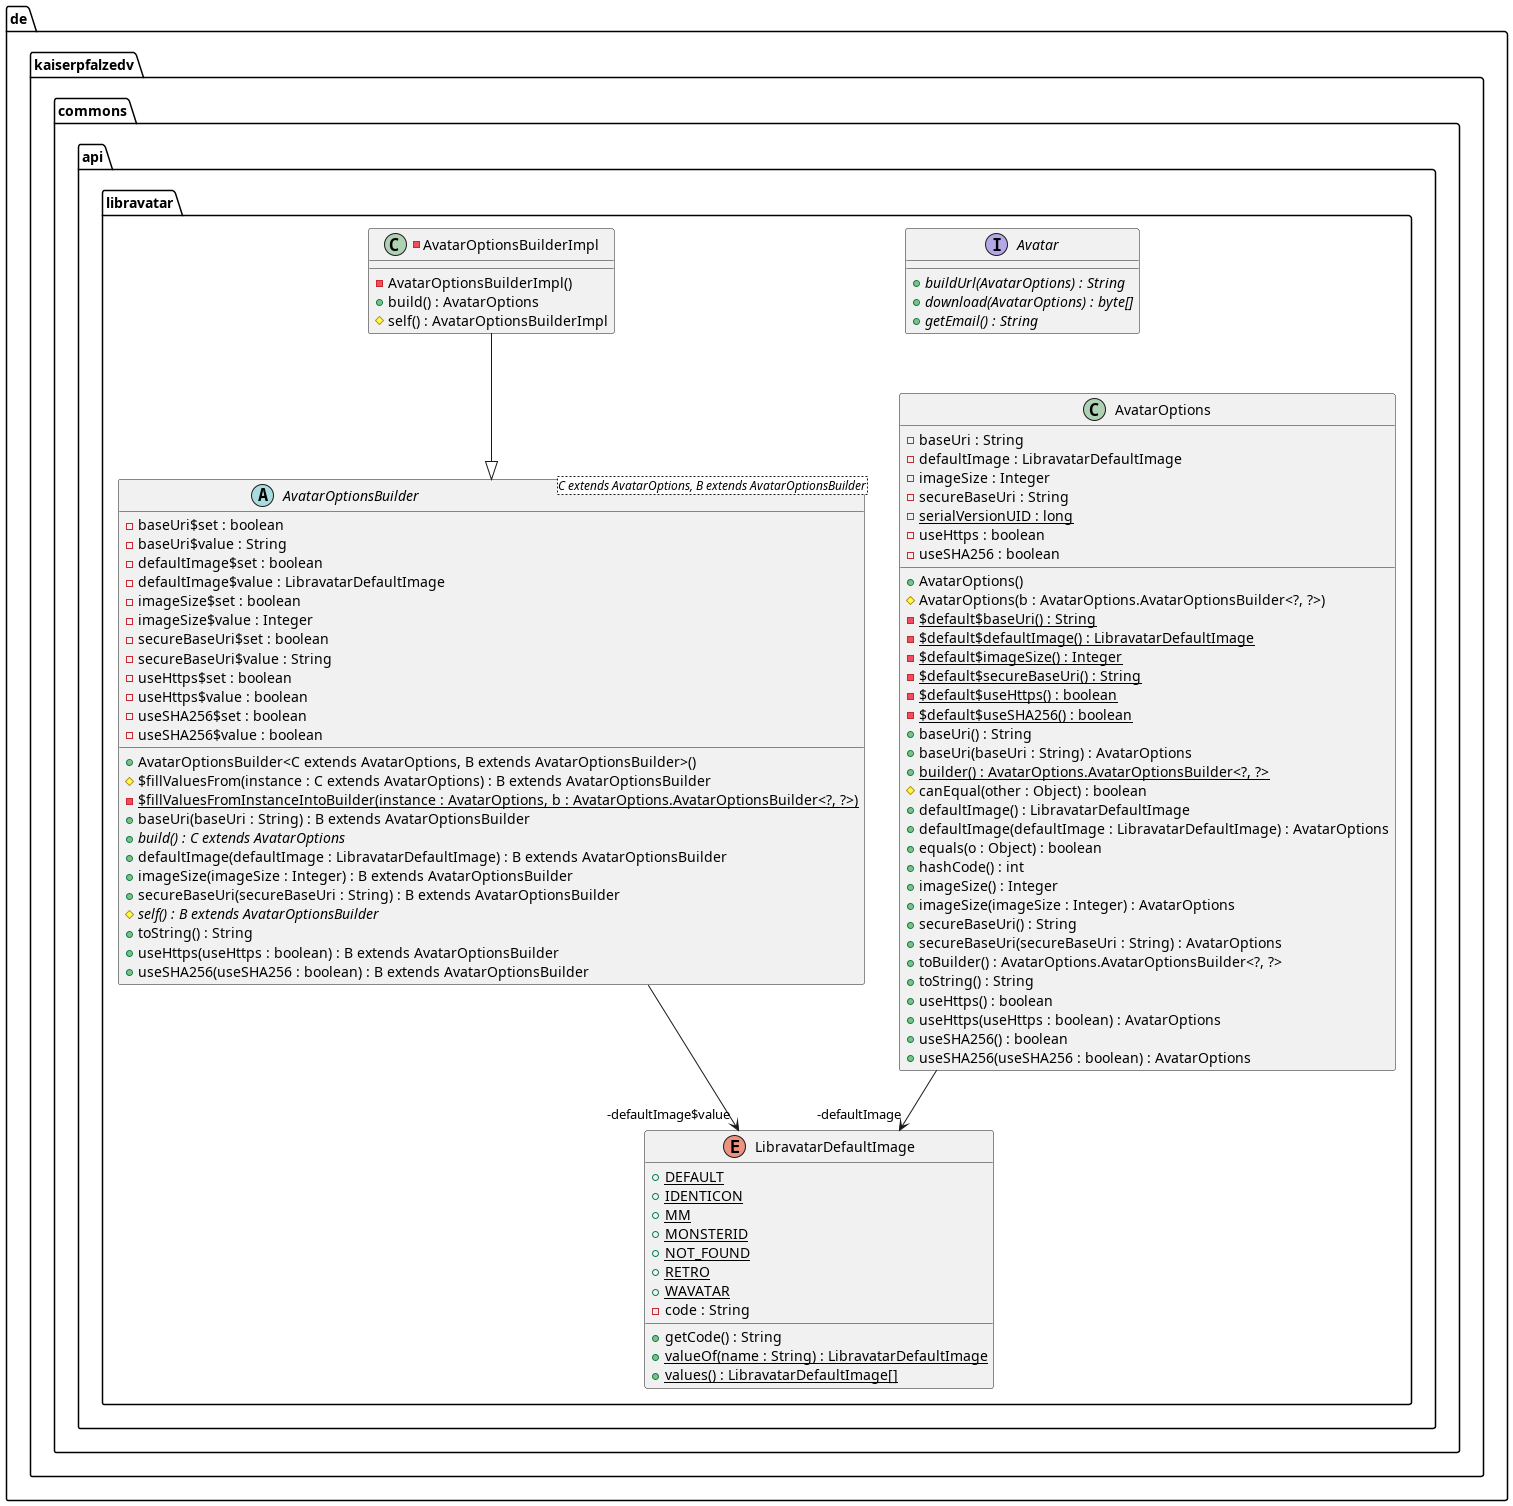

The diagram above was rendered by PlantUML. Its source (embedded in the PNG):
@startuml
package de.kaiserpfalzedv.commons.api.libravatar {
  interface Avatar {
    + buildUrl(AvatarOptions) : String {abstract}
    + download(AvatarOptions) : byte[] {abstract}
    + getEmail() : String {abstract}
  }
  class AvatarOptions {
    - baseUri : String
    - defaultImage : LibravatarDefaultImage
    - imageSize : Integer
    - secureBaseUri : String
    - serialVersionUID : long {static}
    - useHttps : boolean
    - useSHA256 : boolean
    + AvatarOptions()
    # AvatarOptions(b : AvatarOptions.AvatarOptionsBuilder<?, ?>)
    - $default$baseUri() : String {static}
    - $default$defaultImage() : LibravatarDefaultImage {static}
    - $default$imageSize() : Integer {static}
    - $default$secureBaseUri() : String {static}
    - $default$useHttps() : boolean {static}
    - $default$useSHA256() : boolean {static}
    + baseUri() : String
    + baseUri(baseUri : String) : AvatarOptions
    + builder() : AvatarOptions.AvatarOptionsBuilder<?, ?> {static}
    # canEqual(other : Object) : boolean
    + defaultImage() : LibravatarDefaultImage
    + defaultImage(defaultImage : LibravatarDefaultImage) : AvatarOptions
    + equals(o : Object) : boolean
    + hashCode() : int
    + imageSize() : Integer
    + imageSize(imageSize : Integer) : AvatarOptions
    + secureBaseUri() : String
    + secureBaseUri(secureBaseUri : String) : AvatarOptions
    + toBuilder() : AvatarOptions.AvatarOptionsBuilder<?, ?>
    + toString() : String
    + useHttps() : boolean
    + useHttps(useHttps : boolean) : AvatarOptions
    + useSHA256() : boolean
    + useSHA256(useSHA256 : boolean) : AvatarOptions
  }
  abstract class AvatarOptionsBuilder<C extends AvatarOptions, B extends AvatarOptionsBuilder> {
    - baseUri$set : boolean
    - baseUri$value : String
    - defaultImage$set : boolean
    - defaultImage$value : LibravatarDefaultImage
    - imageSize$set : boolean
    - imageSize$value : Integer
    - secureBaseUri$set : boolean
    - secureBaseUri$value : String
    - useHttps$set : boolean
    - useHttps$value : boolean
    - useSHA256$set : boolean
    - useSHA256$value : boolean
    + AvatarOptionsBuilder<C extends AvatarOptions, B extends AvatarOptionsBuilder>()
    # $fillValuesFrom(instance : C extends AvatarOptions) : B extends AvatarOptionsBuilder
    - $fillValuesFromInstanceIntoBuilder(instance : AvatarOptions, b : AvatarOptions.AvatarOptionsBuilder<?, ?>) {static}
    + baseUri(baseUri : String) : B extends AvatarOptionsBuilder
    + build() : C extends AvatarOptions {abstract}
    + defaultImage(defaultImage : LibravatarDefaultImage) : B extends AvatarOptionsBuilder
    + imageSize(imageSize : Integer) : B extends AvatarOptionsBuilder
    + secureBaseUri(secureBaseUri : String) : B extends AvatarOptionsBuilder
    # self() : B extends AvatarOptionsBuilder {abstract}
    + toString() : String
    + useHttps(useHttps : boolean) : B extends AvatarOptionsBuilder
    + useSHA256(useSHA256 : boolean) : B extends AvatarOptionsBuilder
  }
  -class AvatarOptionsBuilderImpl {
    - AvatarOptionsBuilderImpl()
    + build() : AvatarOptions
    # self() : AvatarOptionsBuilderImpl
  }
  enum LibravatarDefaultImage {
    + DEFAULT {static}
    + IDENTICON {static}
    + MM {static}
    + MONSTERID {static}
    + NOT_FOUND {static}
    + RETRO {static}
    + WAVATAR {static}
    - code : String
    + getCode() : String
    + valueOf(name : String) : LibravatarDefaultImage {static}
    + values() : LibravatarDefaultImage[] {static}
  }
}
AvatarOptions -->  "-defaultImage" LibravatarDefaultImage
AvatarOptionsBuilder -->  "-defaultImage$value" LibravatarDefaultImage
AvatarOptionsBuilderImpl --|> AvatarOptionsBuilder 
@enduml